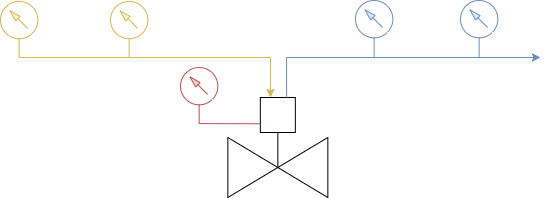

The diagram above was exported from draw.io. Its source (the exported page's mxGraphModel, read from the mxfile embedded in the PNG):
<mxGraphModel dx="1422" dy="705" grid="1" gridSize="10" guides="1" tooltips="1" connect="1" arrows="1" fold="1" page="1" pageScale="1" pageWidth="827" pageHeight="1169" math="0" shadow="0">
  <root>
    <mxCell id="0" />
    <mxCell id="1" parent="0" />
    <mxCell id="wp5vlvIKGqaf5Xr8x6_I-1" value="" style="verticalLabelPosition=bottom;align=center;html=1;verticalAlign=top;pointerEvents=1;dashed=0;shape=mxgraph.pid2valves.valve;valveType=gate;actuator=powered" parent="1" vertex="1">
      <mxGeometry x="387.34" y="210" width="100" height="100" as="geometry" />
    </mxCell>
    <mxCell id="wp5vlvIKGqaf5Xr8x6_I-2" value="" style="part=1;strokeColor=none;fillColor=none;fontStyle=1;fontSize=14;" parent="wp5vlvIKGqaf5Xr8x6_I-1" vertex="1">
      <mxGeometry x="32.5" width="35" height="35" as="geometry" />
    </mxCell>
    <mxCell id="wp5vlvIKGqaf5Xr8x6_I-9" style="edgeStyle=orthogonalEdgeStyle;rounded=0;orthogonalLoop=1;jettySize=auto;html=1;exitX=0.5;exitY=1;exitDx=0;exitDy=0;exitPerimeter=0;fillColor=#fff2cc;strokeColor=#d6b656;" parent="1" source="wp5vlvIKGqaf5Xr8x6_I-3" edge="1">
      <mxGeometry relative="1" as="geometry">
        <mxPoint x="430" y="210" as="targetPoint" />
        <Array as="points">
          <mxPoint x="430" y="170" />
          <mxPoint x="430" y="210" />
        </Array>
      </mxGeometry>
    </mxCell>
    <mxCell id="wp5vlvIKGqaf5Xr8x6_I-3" value="" style="verticalLabelPosition=bottom;aspect=fixed;html=1;verticalAlign=top;strokeColor=#d6b656;fillColor=#fff2cc;align=center;outlineConnect=0;shape=mxgraph.fluid_power.x11820;points=[[0.5,1,0]]" parent="1" vertex="1">
      <mxGeometry x="160" y="113.9" width="37.34" height="56.1" as="geometry" />
    </mxCell>
    <mxCell id="wp5vlvIKGqaf5Xr8x6_I-4" value="" style="verticalLabelPosition=bottom;aspect=fixed;html=1;verticalAlign=top;strokeColor=#d6b656;fillColor=#fff2cc;align=center;outlineConnect=0;shape=mxgraph.fluid_power.x11820;points=[[0.5,1,0]]" parent="1" vertex="1">
      <mxGeometry x="270" y="113.9" width="37.34" height="56.1" as="geometry" />
    </mxCell>
    <mxCell id="wp5vlvIKGqaf5Xr8x6_I-11" style="edgeStyle=none;rounded=0;orthogonalLoop=1;jettySize=auto;html=1;exitX=0.5;exitY=1;exitDx=0;exitDy=0;exitPerimeter=0;entryX=0;entryY=0.75;entryDx=0;entryDy=0;endArrow=none;endFill=0;fillColor=#f8cecc;strokeColor=#b85450;" parent="1" source="wp5vlvIKGqaf5Xr8x6_I-5" target="wp5vlvIKGqaf5Xr8x6_I-2" edge="1">
      <mxGeometry relative="1" as="geometry" />
    </mxCell>
    <mxCell id="wp5vlvIKGqaf5Xr8x6_I-5" value="" style="verticalLabelPosition=bottom;aspect=fixed;html=1;verticalAlign=top;strokeColor=#b85450;fillColor=#f8cecc;align=center;outlineConnect=0;shape=mxgraph.fluid_power.x11820;points=[[0.5,1,0]]" parent="1" vertex="1">
      <mxGeometry x="340" y="180" width="37.34" height="56.1" as="geometry" />
    </mxCell>
    <mxCell id="wp5vlvIKGqaf5Xr8x6_I-6" value="" style="verticalLabelPosition=bottom;aspect=fixed;html=1;verticalAlign=top;strokeColor=#6c8ebf;fillColor=#dae8fc;align=center;outlineConnect=0;shape=mxgraph.fluid_power.x11820;points=[[0.5,1,0]]" parent="1" vertex="1">
      <mxGeometry x="515" y="113" width="37.34" height="56.1" as="geometry" />
    </mxCell>
    <mxCell id="wp5vlvIKGqaf5Xr8x6_I-7" value="" style="verticalLabelPosition=bottom;aspect=fixed;html=1;verticalAlign=top;strokeColor=#6c8ebf;fillColor=#dae8fc;align=center;outlineConnect=0;shape=mxgraph.fluid_power.x11820;points=[[0.5,1,0]]" parent="1" vertex="1">
      <mxGeometry x="620" y="113" width="37.34" height="56.1" as="geometry" />
    </mxCell>
    <mxCell id="wp5vlvIKGqaf5Xr8x6_I-10" style="edgeStyle=orthogonalEdgeStyle;rounded=0;orthogonalLoop=1;jettySize=auto;html=1;exitX=0.75;exitY=0;exitDx=0;exitDy=0;fillColor=#dae8fc;strokeColor=#6c8ebf;" parent="1" source="wp5vlvIKGqaf5Xr8x6_I-2" edge="1">
      <mxGeometry relative="1" as="geometry">
        <mxPoint x="700" y="170" as="targetPoint" />
        <Array as="points">
          <mxPoint x="446" y="170" />
        </Array>
      </mxGeometry>
    </mxCell>
  </root>
</mxGraphModel>